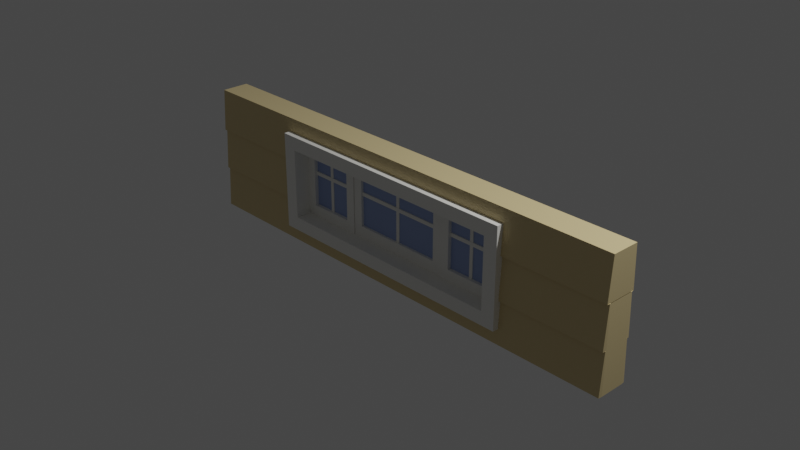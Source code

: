 # Source: Window03_house4.blend  (saved by Blender 2.90.8; exported with 4.5.12 LTS)
import bpy
from mathutils import Matrix  # noqa: F401  (used for matrix-valued properties, if any)

bpy.ops.wm.read_factory_settings(use_empty=True)
scene = bpy.context.scene
scene.name = 'Scene'

# ---- collections
col_collection = bpy.data.collections.new('Collection'); scene.collection.children.link(col_collection)

# ---- materials (node trees are filled in below, after node groups)
mat_wood_house04 = bpy.data.materials.new('Wood_house04')
mat_wood_house04.use_transparent_shadow = False
mat_cream_house04 = bpy.data.materials.new('Cream_house04')
mat_cream_house04.use_transparent_shadow = False
mat_window_house04 = bpy.data.materials.new('Window_house04')
mat_window_house04.use_transparent_shadow = False

# ---- material node trees
mat_wood_house04.use_nodes = True; mat_wood_house04.node_tree.nodes.clear()
_N = mat_wood_house04.node_tree.nodes; _L = mat_wood_house04.node_tree.links
n0 = _N.new('ShaderNodeBsdfPrincipled'); n0.name = 'Principled BSDF'; n0.location = (10, 300)
n0.distribution = 'GGX'
n0.subsurface_method = 'BURLEY'
n0.inputs[0].default_value = (0.6939, 0.5583, 0.2918, 1.0)
n0.inputs[3].default_value = 1.45
n0.inputs[27].default_value = (0.0, 0.0, 0.0, 1.0)
n0.inputs[28].default_value = 1.0
n1 = _N.new('ShaderNodeOutputMaterial'); n1.name = 'Material Output'; n1.location = (300, 300)
_L.new(n0.outputs[0], n1.inputs[0])
n1.is_active_output = True
mat_cream_house04.use_nodes = True; mat_cream_house04.node_tree.nodes.clear()
_N = mat_cream_house04.node_tree.nodes; _L = mat_cream_house04.node_tree.links
n0 = _N.new('ShaderNodeBsdfPrincipled'); n0.name = 'Principled BSDF'; n0.location = (10, 300)
n0.distribution = 'GGX'
n0.subsurface_method = 'BURLEY'
n0.inputs[0].default_value = (0.8796, 0.8714, 0.8308, 1.0)
n0.inputs[3].default_value = 1.45
n0.inputs[27].default_value = (0.0, 0.0, 0.0, 1.0)
n0.inputs[28].default_value = 1.0
n1 = _N.new('ShaderNodeOutputMaterial'); n1.name = 'Material Output'; n1.location = (300, 300)
_L.new(n0.outputs[0], n1.inputs[0])
n1.is_active_output = True
mat_window_house04.use_nodes = True; mat_window_house04.node_tree.nodes.clear()
_N = mat_window_house04.node_tree.nodes; _L = mat_window_house04.node_tree.links
n0 = _N.new('ShaderNodeBsdfPrincipled'); n0.name = 'Principled BSDF'; n0.location = (10, 300)
n0.distribution = 'GGX'
n0.subsurface_method = 'BURLEY'
n0.inputs[0].default_value = (0.314, 0.4072, 0.6724, 1.0)
n0.inputs[3].default_value = 1.45
n0.inputs[27].default_value = (0.0, 0.0, 0.0, 1.0)
n0.inputs[28].default_value = 1.0
n1 = _N.new('ShaderNodeOutputMaterial'); n1.name = 'Material Output'; n1.location = (300, 300)
_L.new(n0.outputs[0], n1.inputs[0])
n1.is_active_output = True

# ---- world
world_world = bpy.data.worlds.new('World'); scene.world = world_world
world_world.use_nodes = True; world_world.node_tree.nodes.clear()
_N = world_world.node_tree.nodes; _L = world_world.node_tree.links
n0 = _N.new('ShaderNodeOutputWorld'); n0.name = 'World Output'; n0.location = (300, 300)
n1 = _N.new('ShaderNodeBackground'); n1.name = 'Background'; n1.location = (10, 300)
n1.inputs[0].default_value = (0.05088, 0.05088, 0.05088, 1.0)
_L.new(n1.outputs[0], n0.inputs[0])
n0.is_active_output = True
world_world.color = (0.05088, 0.05088, 0.05088)
world_world.use_sun_shadow = False
world_world.sun_shadow_jitter_overblur = 0.0

# ---- cameras
cam_camera = bpy.data.cameras.new('Camera')
cam_camera.clip_end = 100.0
cam_camera.ortho_scale = 7.314

# ---- lights
light_light = bpy.data.lights.new('Light', 'POINT')
light_light.transmission_factor = 0.0
light_light.energy = 1000.0
light_light.shadow_soft_size = 0.1
light_light.shadow_maximum_resolution = 0.006
light_light.use_absolute_resolution = True

# ---- meshes
me_cube_013 = bpy.data.meshes.new('Cube.013')
me_cube_013.from_pydata([(-0.02064, -0.02106, -0.2945), (-0.02064, -0.02106, 0.3013), (-0.02064, 0.01779, -0.2945), (-0.02064, 0.01779, 0.3013), (0.02064, -0.02106, -0.2945), (0.02064, -0.02106, 0.3013), (0.02064, 0.01779, -0.2945), (0.02064, 0.01779, 0.3013), (-0.5821, -0.02595, 0.1261), (0.5821, -0.02595, 0.1261), (-0.5821, 0.02268, 0.1261), (0.5821, 0.02268, 0.1261), (-0.5821, -0.02595, 0.08486), (0.5821, -0.02595, 0.08486), (-0.5821, 0.02268, 0.08486), (0.5821, 0.02268, 0.08486), (-1.441, -0.01207, -0.4818), (-1.441, -0.01207, 0.4886), (-1.441, 0.008798, -0.4818), (-1.441, 0.008798, 0.4886), (1.441, -0.01207, -0.4818), (1.441, -0.01207, 0.4886), (1.441, 0.008798, -0.4818), (1.441, 0.008798, 0.4886), (-0.5278, -0.04318, -0.2633), (-0.5278, -0.04318, 0.27), (-0.5278, 0.03992, -0.2633), (-0.5278, 0.03992, 0.27), (0.5278, -0.04318, -0.2633), (0.5278, -0.04318, 0.27), (0.5278, 0.03992, -0.2633), (0.5278, 0.03992, 0.27), (-0.6373, -0.04318, -0.4125), (-0.6373, -0.04318, 0.4192), (-0.6373, 0.03992, 0.4192), (-0.6373, 0.03992, -0.4125), (0.6373, 0.03992, -0.4125), (0.6373, 0.03992, 0.4192), (0.6373, -0.04318, 0.4192), (0.6373, -0.04318, -0.4125), (-1.27, -0.055, -0.2698), (-1.27, -0.055, 0.2765), (-1.27, 0.07093, -0.2698), (-1.27, 0.07093, 0.2765), (-0.7476, -0.055, -0.2698), (-0.7476, -0.055, 0.2765), (-0.7476, 0.07093, -0.2698), (-0.7476, 0.07093, 0.2765), (-1.378, -0.055, -0.4125), (-1.378, -0.055, 0.4192), (-1.378, 0.07093, 0.4192), (-1.378, 0.07093, -0.4125), (-0.6398, 0.07093, -0.4125), (-0.6398, 0.07093, 0.4192), (-0.6398, -0.055, 0.4192), (-0.6398, -0.055, -0.4125), (1.27, -0.055, -0.2698), (1.27, -0.055, 0.2765), (1.27, 0.07093, -0.2698), (1.27, 0.07093, 0.2765), (0.7476, -0.055, -0.2698), (0.7476, -0.055, 0.2765), (0.7476, 0.07093, -0.2698), (0.7476, 0.07093, 0.2765), (1.378, -0.055, -0.4125), (1.378, -0.055, 0.4192), (1.378, 0.07093, 0.4192), (1.378, 0.07093, -0.4125), (0.6398, 0.07093, -0.4125), (0.6398, 0.07093, 0.4192), (0.6398, -0.055, 0.4192), (0.6398, -0.055, -0.4125), (-1.042, -0.02106, -0.2945), (-1.042, -0.02106, 0.3013), (-1.042, 0.01779, -0.2945), (-1.042, 0.01779, 0.3013), (-1.001, -0.02106, -0.2945), (-1.001, -0.02106, 0.3013), (-1.001, 0.01779, -0.2945), (-1.001, 0.01779, 0.3013), (-1.319, -0.02595, 0.1261), (-0.7234, -0.02595, 0.1261), (-1.319, 0.02268, 0.1261), (-0.7234, 0.02268, 0.1261), (-1.319, -0.02595, 0.08486), (-0.7234, -0.02595, 0.08486), (-1.319, 0.02268, 0.08486), (-0.7234, 0.02268, 0.08486), (1.042, -0.02106, -0.2945), (1.042, -0.02106, 0.3013), (1.042, 0.01779, -0.2945), (1.042, 0.01779, 0.3013), (1.001, -0.02106, -0.2945), (1.001, -0.02106, 0.3013), (1.001, 0.01779, -0.2945), (1.001, 0.01779, 0.3013), (1.319, -0.02595, 0.1261), (0.7234, -0.02595, 0.1261), (1.319, 0.02268, 0.1261), (0.7234, 0.02268, 0.1261), (1.319, -0.02595, 0.08486), (0.7234, -0.02595, 0.08486), (1.319, 0.02268, 0.08486), (0.7234, 0.02268, 0.08486), (2.733, -0.1446, -0.71), (-2.733, -0.1446, -0.71), (2.733, 0.1414, -0.71), (-2.733, 0.1414, -0.71), (2.733, -0.1446, -0.2378), (2.733, -0.1446, 0.2343), (-2.733, -0.1446, 0.2343), (-2.733, -0.1446, -0.2378), (-2.733, 0.1414, 0.2343), (-2.733, 0.1414, -0.2378), (2.733, 0.1414, 0.2343), (2.733, 0.1414, -0.2378), (-2.728, 0.1801, -0.7115), (-2.733, 0.1522, -0.2378), (2.733, 0.1522, -0.2378), (2.728, 0.1801, -0.7115), (-2.728, 0.1801, -0.2393), (-2.733, 0.1522, 0.2343), (2.733, 0.1522, 0.2343), (2.728, 0.1801, -0.2393), (-2.728, 0.1801, 0.2328), (-2.733, 0.1522, 0.7064), (2.733, 0.1522, 0.7064), (2.728, 0.1801, 0.2328), (2.728, -0.1834, -0.7115), (2.733, -0.1555, -0.2378), (-2.733, -0.1555, -0.2378), (-2.728, -0.1834, -0.7115), (2.728, -0.1834, -0.2393), (2.733, -0.1555, 0.2343), (-2.733, -0.1555, 0.2343), (-2.728, -0.1834, -0.2393), (2.728, -0.1834, 0.2328), (2.733, -0.1555, 0.7064), (-2.733, -0.1555, 0.7064), (-2.728, -0.1834, 0.2328), (1.433, 0.1522, 0.2343), (1.433, 0.1414, 0.2343), (1.433, 0.1801, 0.2328), (1.433, -0.1707, -0.4962), (1.433, 0.1522, -0.2378), (1.433, 0.1801, -0.2393), (1.433, 0.1414, -0.2378), (1.433, 0.1674, -0.4962), (1.433, -0.1446, 0.2343), (1.433, 0.1629, 0.5243), (1.433, -0.1446, -0.2378), (1.433, -0.1555, -0.2378), (1.433, -0.1662, 0.5243), (1.433, -0.1834, 0.2328), (1.433, -0.1555, 0.2343), (1.433, -0.1834, -0.2393), (-1.433, -0.1662, 0.5243), (-1.433, 0.1629, 0.5243), (-1.433, 0.1674, -0.4962), (-1.433, -0.1707, -0.4962), (-1.433, 0.1522, 0.2343), (-1.433, 0.1414, 0.2343), (-1.433, 0.1801, 0.2328), (-1.433, 0.1522, -0.2378), (-1.433, 0.1801, -0.2393), (-1.433, 0.1414, -0.2378), (-1.433, -0.1446, 0.2343), (-1.433, -0.1446, -0.2378), (-1.433, -0.1555, -0.2378), (-1.433, -0.1834, 0.2328), (-1.433, -0.1555, 0.2343), (-1.433, -0.1834, -0.2393), (-1.371, -0.2404, -0.3923), (-1.371, -0.2404, 0.3991), (-1.371, 0.2371, -0.3923), (-1.371, 0.2371, 0.3991), (1.371, -0.2404, -0.3923), (1.371, -0.2404, 0.3991), (1.371, 0.2371, -0.3923), (1.371, 0.2371, 0.3991), (-1.53, -0.2404, -0.5463), (-1.53, -0.2404, 0.5531), (-1.53, 0.2371, 0.5531), (-1.53, 0.2371, -0.5463), (1.53, 0.2371, -0.5463), (1.53, 0.2371, 0.5531), (1.53, -0.2404, 0.5531), (1.53, -0.2404, -0.5463)], [], [(0, 1, 3, 2), (2, 3, 7, 6), (6, 7, 5, 4), (4, 5, 1, 0), (2, 6, 4, 0), (7, 3, 1, 5), (8, 9, 11, 10), (10, 11, 15, 14), (14, 15, 13, 12), (12, 13, 9, 8), (10, 14, 12, 8), (15, 11, 9, 13), (16, 17, 19, 18), (18, 19, 23, 22), (22, 23, 21, 20), (20, 21, 17, 16), (18, 22, 20, 16), (23, 19, 17, 21), (32, 33, 34, 35), (31, 30, 28, 29), (36, 37, 38, 39), (27, 31, 29, 25), (35, 36, 39, 32), (37, 34, 33, 38), (24, 25, 33, 32), (27, 26, 35, 34), (26, 30, 36, 35), (31, 27, 34, 37), (30, 31, 37, 36), (29, 28, 39, 38), (28, 24, 32, 39), (25, 29, 38, 33), (30, 26, 24, 28), (26, 27, 25, 24), (48, 49, 50, 51), (47, 46, 44, 45), (52, 53, 54, 55), (43, 47, 45, 41), (51, 52, 55, 48), (53, 50, 49, 54), (40, 41, 49, 48), (43, 42, 51, 50), (42, 46, 52, 51), (47, 43, 50, 53), (46, 47, 53, 52), (45, 44, 55, 54), (44, 40, 48, 55), (41, 45, 54, 49), (46, 42, 40, 44), (42, 43, 41, 40), (64, 67, 66, 65), (63, 61, 60, 62), (68, 71, 70, 69), (59, 57, 61, 63), (67, 64, 71, 68), (69, 70, 65, 66), (56, 64, 65, 57), (59, 66, 67, 58), (58, 67, 68, 62), (63, 69, 66, 59), (62, 68, 69, 63), (61, 70, 71, 60), (60, 71, 64, 56), (57, 65, 70, 61), (62, 60, 56, 58), (58, 56, 57, 59), (72, 73, 75, 74), (74, 75, 79, 78), (78, 79, 77, 76), (76, 77, 73, 72), (74, 78, 76, 72), (79, 75, 73, 77), (80, 81, 83, 82), (82, 83, 87, 86), (86, 87, 85, 84), (84, 85, 81, 80), (82, 86, 84, 80), (87, 83, 81, 85), (88, 90, 91, 89), (90, 94, 95, 91), (94, 92, 93, 95), (92, 88, 89, 93), (90, 88, 92, 94), (95, 93, 89, 91), (96, 98, 99, 97), (98, 102, 103, 99), (102, 100, 101, 103), (100, 96, 97, 101), (98, 96, 100, 102), (103, 101, 97, 99), (105, 107, 106, 104), (106, 115, 108, 104), (115, 114, 109, 108), (105, 111, 113, 107), (111, 110, 112, 113), (116, 117, 163, 158, 147, 144, 118, 119), (113, 117, 116, 107), (115, 118, 144, 146), (106, 119, 118, 115), (107, 116, 119, 106), (120, 121, 160, 164), (112, 121, 120, 113), (114, 122, 140, 141), (115, 123, 122, 114), (113, 120, 164, 165), (124, 125, 126, 127, 142, 149, 157, 162), (112, 124, 162, 161), (128, 129, 151, 143, 159, 168, 130, 131), (108, 129, 128, 104), (111, 130, 168, 167), (105, 131, 130, 111), (104, 128, 131, 105), (132, 133, 154, 155), (109, 133, 132, 108), (110, 134, 170, 166), (111, 135, 134, 110), (108, 132, 155, 150), (136, 137, 138, 139, 169, 156, 152, 153), (109, 136, 153, 148), (126, 125, 138, 137), (127, 126, 137, 136), (125, 124, 139, 138), (149, 152, 156, 157), (147, 143, 151, 150, 155, 154, 148, 153, 152, 149, 142, 141, 140, 145, 146, 144), (146, 145, 123, 115), (171, 170, 134, 135), (148, 154, 133, 109), (150, 151, 129, 108), (141, 142, 127, 114), (166, 169, 139, 110), (159, 158, 163, 165, 164, 160, 161, 162, 157, 156, 169, 166, 170, 171, 167, 168), (161, 160, 121, 112), (167, 171, 135, 111), (145, 140, 122, 123), (165, 163, 117, 113), (158, 159, 143, 147), (180, 181, 182, 183), (184, 185, 186, 187), (183, 184, 187, 180), (185, 182, 181, 186), (172, 173, 181, 180), (175, 174, 183, 182), (174, 178, 184, 183), (179, 175, 182, 185), (178, 179, 185, 184), (177, 176, 187, 186), (176, 172, 180, 187), (173, 177, 186, 181), (175, 179, 177, 173), (179, 178, 176, 177), (178, 174, 172, 176), (174, 175, 173, 172)])
me_cube_013.polygons.foreach_set('material_index', [1, 1, 1, 1, 1, 1, 1, 1, 1, 1, 1, 1, 2, 2, 2, 2, 2, 2, 1, 1, 1, 1, 1, 1, 1, 1, 1, 1, 1, 1, 1, 1, 1, 1, 1, 1, 1, 1, 1, 1, 1, 1, 1, 1, 1, 1, 1, 1, 1, 1, 1, 1, 1, 1, 1, 1, 1, 1, 1, 1, 1, 1, 1, 1, 1, 1, 1, 1, 1, 1, 1, 1, 1, 1, 1, 1, 1, 1, 1, 1, 1, 1, 1, 1, 1, 1, 1, 1, 1, 1, 0, 0, 0, 0, 0, 0, 0, 0, 0, 0, 0, 0, 0, 0, 0, 0, 0, 0, 0, 0, 0, 0, 0, 0, 0, 0, 0, 0, 0, 0, 0, 0, 0, 0, 0, 0, 0, 0, 0, 0, 0, 0, 0, 0, 0, 0, 1, 1, 1, 1, 1, 1, 1, 1, 1, 1, 1, 1, 1, 1, 1, 1])
_uv = me_cube_013.uv_layers.new(name='UVMap')
_uv.uv.foreach_set('vector', [0.375, 0.0, 0.625, 0.0, 0.625, 0.25, 0.375, 0.25, 0.375, 0.25, 0.625, 0.25, 0.625, 0.5, 0.375, 0.5, 0.375, 0.5, 0.625, 0.5, 0.625, 0.75, 0.375, 0.75, 0.375, 0.75, 0.625, 0.75, 0.625, 1.0, 0.375, 1.0, 0.125, 0.5, 0.375, 0.5, 0.375, 0.75, 0.125, 0.75, 0.625, 0.5, 0.875, 0.5, 0.875, 0.75, 0.625, 0.75, 0.375, 0.0, 0.625, 0.0, 0.625, 0.25, 0.375, 0.25, 0.375, 0.25, 0.625, 0.25, 0.625, 0.5, 0.375, 0.5, 0.375, 0.5, 0.625, 0.5, 0.625, 0.75, 0.375, 0.75, 0.375, 0.75, 0.625, 0.75, 0.625, 1.0, 0.375, 1.0, 0.125, 0.5, 0.375, 0.5, 0.375, 0.75, 0.125, 0.75, 0.625, 0.5, 0.875, 0.5, 0.875, 0.75, 0.625, 0.75, 0.375, 0.0, 0.625, 0.0, 0.625, 0.25, 0.375, 0.25, 0.375, 0.25, 0.625, 0.25, 0.625, 0.5, 0.375, 0.5, 0.375, 0.5, 0.625, 0.5, 0.625, 0.75, 0.375, 0.75, 0.375, 0.75, 0.625, 0.75, 0.625, 1.0, 0.375, 1.0, 0.125, 0.5, 0.375, 0.5, 0.375, 0.75, 0.125, 0.75, 0.625, 0.5, 0.875, 0.5, 0.875, 0.75, 0.625, 0.75, 0.375, 0.0, 0.625, 0.0, 0.625, 0.25, 0.375, 0.25, 0.6035, 0.4785, 0.3965, 0.4785, 0.3965, 0.7715, 0.6035, 0.7715, 0.375, 0.5, 0.625, 0.5, 0.625, 0.75, 0.375, 0.75, 0.6035, 0.2715, 0.6035, 0.4785, 0.6035, 0.7715, 0.6035, 0.9785, 0.125, 0.5, 0.375, 0.5, 0.375, 0.75, 0.125, 0.75, 0.625, 0.5, 0.875, 0.5, 0.875, 0.75, 0.625, 0.75, 0.3965, 0.9785, 0.6035, 0.9785, 0.625, 1.0, 0.375, 1.0, 0.6035, 0.2715, 0.3965, 0.2715, 0.375, 0.25, 0.625, 0.25, 0.3965, 0.2715, 0.3965, 0.4785, 0.375, 0.5, 0.375, 0.25, 0.6035, 0.4785, 0.6035, 0.2715, 0.625, 0.25, 0.625, 0.5, 0.3965, 0.4785, 0.6035, 0.4785, 0.625, 0.5, 0.375, 0.5, 0.6035, 0.7715, 0.3965, 0.7715, 0.375, 0.75, 0.625, 0.75, 0.3965, 0.7715, 0.3965, 0.9785, 0.375, 1.0, 0.375, 0.75, 0.6035, 0.9785, 0.6035, 0.7715, 0.625, 0.75, 0.625, 1.0, 0.3965, 0.4785, 0.3965, 0.2715, 0.3965, 0.9785, 0.3965, 0.7715, 0.3965, 0.2715, 0.6035, 0.2715, 0.6035, 0.9785, 0.3965, 0.9785, 0.375, 0.0, 0.625, 0.0, 0.625, 0.25, 0.375, 0.25, 0.5885, 0.4635, 0.4115, 0.4635, 0.4115, 0.7865, 0.5885, 0.7865, 0.375, 0.5, 0.625, 0.5, 0.625, 0.75, 0.375, 0.75, 0.5885, 0.2865, 0.5885, 0.4635, 0.5885, 0.7865, 0.5885, 0.9635, 0.125, 0.5, 0.375, 0.5, 0.375, 0.75, 0.125, 0.75, 0.625, 0.5, 0.875, 0.5, 0.875, 0.75, 0.625, 0.75, 0.4115, 0.9635, 0.5885, 0.9635, 0.625, 1.0, 0.375, 1.0, 0.5885, 0.2865, 0.4115, 0.2865, 0.375, 0.25, 0.625, 0.25, 0.4115, 0.2865, 0.4115, 0.4635, 0.375, 0.5, 0.375, 0.25, 0.5885, 0.4635, 0.5885, 0.2865, 0.625, 0.25, 0.625, 0.5, 0.4115, 0.4635, 0.5885, 0.4635, 0.625, 0.5, 0.375, 0.5, 0.5885, 0.7865, 0.4115, 0.7865, 0.375, 0.75, 0.625, 0.75, 0.4115, 0.7865, 0.4115, 0.9635, 0.375, 1.0, 0.375, 0.75, 0.5885, 0.9635, 0.5885, 0.7865, 0.625, 0.75, 0.625, 1.0, 0.4115, 0.4635, 0.4115, 0.2865, 0.4115, 0.9635, 0.4115, 0.7865, 0.4115, 0.2865, 0.5885, 0.2865, 0.5885, 0.9635, 0.4115, 0.9635, 0.375, 0.0, 0.375, 0.25, 0.625, 0.25, 0.625, 0.0, 0.5885, 0.4635, 0.5885, 0.7865, 0.4115, 0.7865, 0.4115, 0.4635, 0.375, 0.5, 0.375, 0.75, 0.625, 0.75, 0.625, 0.5, 0.5885, 0.2865, 0.5885, 0.9635, 0.5885, 0.7865, 0.5885, 0.4635, 0.125, 0.5, 0.125, 0.75, 0.375, 0.75, 0.375, 0.5, 0.625, 0.5, 0.625, 0.75, 0.875, 0.75, 0.875, 0.5, 0.4115, 0.9635, 0.375, 1.0, 0.625, 1.0, 0.5885, 0.9635, 0.5885, 0.2865, 0.625, 0.25, 0.375, 0.25, 0.4115, 0.2865, 0.4115, 0.2865, 0.375, 0.25, 0.375, 0.5, 0.4115, 0.4635, 0.5885, 0.4635, 0.625, 0.5, 0.625, 0.25, 0.5885, 0.2865, 0.4115, 0.4635, 0.375, 0.5, 0.625, 0.5, 0.5885, 0.4635, 0.5885, 0.7865, 0.625, 0.75, 0.375, 0.75, 0.4115, 0.7865, 0.4115, 0.7865, 0.375, 0.75, 0.375, 1.0, 0.4115, 0.9635, 0.5885, 0.9635, 0.625, 1.0, 0.625, 0.75, 0.5885, 0.7865, 0.4115, 0.4635, 0.4115, 0.7865, 0.4115, 0.9635, 0.4115, 0.2865, 0.4115, 0.2865, 0.4115, 0.9635, 0.5885, 0.9635, 0.5885, 0.2865, 0.375, 0.0, 0.625, 0.0, 0.625, 0.25, 0.375, 0.25, 0.375, 0.25, 0.625, 0.25, 0.625, 0.5, 0.375, 0.5, 0.375, 0.5, 0.625, 0.5, 0.625, 0.75, 0.375, 0.75, 0.375, 0.75, 0.625, 0.75, 0.625, 1.0, 0.375, 1.0, 0.125, 0.5, 0.375, 0.5, 0.375, 0.75, 0.125, 0.75, 0.625, 0.5, 0.875, 0.5, 0.875, 0.75, 0.625, 0.75, 0.375, 0.0, 0.625, 0.0, 0.625, 0.25, 0.375, 0.25, 0.375, 0.25, 0.625, 0.25, 0.625, 0.5, 0.375, 0.5, 0.375, 0.5, 0.625, 0.5, 0.625, 0.75, 0.375, 0.75, 0.375, 0.75, 0.625, 0.75, 0.625, 1.0, 0.375, 1.0, 0.125, 0.5, 0.375, 0.5, 0.375, 0.75, 0.125, 0.75, 0.625, 0.5, 0.875, 0.5, 0.875, 0.75, 0.625, 0.75, 0.375, 0.0, 0.375, 0.25, 0.625, 0.25, 0.625, 0.0, 0.375, 0.25, 0.375, 0.5, 0.625, 0.5, 0.625, 0.25, 0.375, 0.5, 0.375, 0.75, 0.625, 0.75, 0.625, 0.5, 0.375, 0.75, 0.375, 1.0, 0.625, 1.0, 0.625, 0.75, 0.125, 0.5, 0.125, 0.75, 0.375, 0.75, 0.375, 0.5, 0.625, 0.5, 0.625, 0.75, 0.875, 0.75, 0.875, 0.5, 0.375, 0.0, 0.375, 0.25, 0.625, 0.25, 0.625, 0.0, 0.375, 0.25, 0.375, 0.5, 0.625, 0.5, 0.625, 0.25, 0.375, 0.5, 0.375, 0.75, 0.625, 0.75, 0.625, 0.5, 0.375, 0.75, 0.375, 1.0, 0.625, 1.0, 0.625, 0.75, 0.125, 0.5, 0.125, 0.75, 0.375, 0.75, 0.375, 0.5, 0.625, 0.5, 0.625, 0.75, 0.875, 0.75, 0.875, 0.5, 0.125, 0.5, 0.375, 0.5, 0.375, 0.75, 0.125, 0.75, 0.375, 0.75, 0.4107, 0.75, 0.4107, 1.0, 0.375, 1.0, 0.4107, 0.75, 0.4464, 0.75, 0.4464, 1.0, 0.4107, 1.0, 0.375, 0.25, 0.4107, 0.25, 0.4107, 0.5, 0.375, 0.5, 0.4107, 0.25, 0.4464, 0.25, 0.4464, 0.5, 0.4107, 0.5, 0.375, 0.5, 0.4107, 0.5, 0.4107, 0.5595, 0.3912, 0.5594, 0.3912, 0.6906, 0.4107, 0.6905, 0.4107, 0.75, 0.375, 0.75, 0.4107, 0.5, 0.4107, 0.5, 0.375, 0.5, 0.375, 0.5, 0.4107, 0.75, 0.4107, 0.75, 0.4107, 0.6905, 0.4107, 0.6905, 0.375, 0.75, 0.375, 0.75, 0.4107, 0.75, 0.4107, 0.75, 0.375, 0.5, 0.375, 0.5, 0.375, 0.75, 0.375, 0.75, 0.4107, 0.5, 0.4464, 0.5, 0.4464, 0.5595, 0.4107, 0.5593, 0.4464, 0.5, 0.4464, 0.5, 0.4107, 0.5, 0.4107, 0.5, 0.4464, 0.75, 0.4464, 0.75, 0.4464, 0.6905, 0.4464, 0.6905, 0.4107, 0.75, 0.4107, 0.75, 0.4464, 0.75, 0.4464, 0.75, 0.4107, 0.5, 0.4107, 0.5, 0.4107, 0.5593, 0.4107, 0.5595, 0.4464, 0.5, 0.4821, 0.5, 0.4821, 0.75, 0.4464, 0.75, 0.4464, 0.6907, 0.4684, 0.6906, 0.4684, 0.5594, 0.4464, 0.5593, 0.4464, 0.5, 0.4464, 0.5, 0.4464, 0.5593, 0.4464, 0.5595, 0.375, 0.0, 0.4107, 0.0, 0.4107, 0.05945, 0.3912, 0.05938, 0.3912, 0.1906, 0.4107, 0.1905, 0.4107, 0.25, 0.375, 0.25, 0.4107, 0.0, 0.4107, 0.0, 0.375, 0.0, 0.375, 0.0, 0.4107, 0.25, 0.4107, 0.25, 0.4107, 0.1905, 0.4107, 0.1905, 0.375, 0.25, 0.375, 0.25, 0.4107, 0.25, 0.4107, 0.25, 0.375, 0.0, 0.375, 0.0, 0.375, 0.25, 0.375, 0.25, 0.4107, 0.0, 0.4464, 0.0, 0.4464, 0.05945, 0.4107, 0.05933, 0.4464, 0.0, 0.4464, 0.0, 0.4107, 0.0, 0.4107, 0.0, 0.4464, 0.25, 0.4464, 0.25, 0.4464, 0.1905, 0.4464, 0.1905, 0.4107, 0.25, 0.4107, 0.25, 0.4464, 0.25, 0.4464, 0.25, 0.4107, 0.0, 0.4107, 0.0, 0.4107, 0.05933, 0.4107, 0.05945, 0.4464, 0.0, 0.4821, 0.0, 0.4821, 0.25, 0.4464, 0.25, 0.4464, 0.1907, 0.4684, 0.1906, 0.4684, 0.0594, 0.4464, 0.05933, 0.4464, 0.0, 0.4464, 0.0, 0.4464, 0.05933, 0.4464, 0.05945, 0.4821, 0.75, 0.4821, 0.5, 0.4821, 0.25, 0.4821, 0.0, 0.4464, 0.75, 0.4821, 0.75, 0.4821, 0.0, 0.4464, 0.0, 0.4821, 0.5, 0.4464, 0.5, 0.4464, 0.25, 0.4821, 0.25, 0.625, 0.5388, 0.625, 0.7112, 0.875, 0.7112, 0.875, 0.5388, 0.375, 0.5365, 0.375, 0.7135, 0.4383, 0.7056, 0.4383, 0.6999, 0.4379, 0.7202, 0.554, 0.7056, 0.554, 0.6999, 0.5536, 0.7202, 0.625, 0.7112, 0.625, 0.5388, 0.5536, 0.5298, 0.554, 0.5501, 0.554, 0.5444, 0.4379, 0.5298, 0.4383, 0.5501, 0.4383, 0.5444, 0.4107, 0.6905, 0.4107, 0.6907, 0.4107, 0.75, 0.4107, 0.75, 0.4107, 0.1907, 0.4464, 0.1905, 0.4464, 0.25, 0.4107, 0.25, 0.4464, 0.05945, 0.4464, 0.05945, 0.4464, 0.0, 0.4464, 0.0, 0.4107, 0.05945, 0.4107, 0.05945, 0.4107, 0.0, 0.4107, 0.0, 0.4464, 0.6905, 0.4464, 0.6907, 0.4464, 0.75, 0.4464, 0.75, 0.4464, 0.1905, 0.4464, 0.1907, 0.4464, 0.25, 0.4464, 0.25, 0.375, 0.03647, 0.375, 0.2135, 0.4383, 0.2056, 0.4383, 0.1999, 0.4379, 0.2202, 0.554, 0.2056, 0.554, 0.1999, 0.5536, 0.2202, 0.625, 0.2112, 0.625, 0.03883, 0.5536, 0.02982, 0.554, 0.05012, 0.554, 0.04445, 0.4379, 0.02982, 0.4383, 0.05012, 0.4383, 0.04445, 0.4464, 0.5595, 0.4464, 0.5595, 0.4464, 0.5, 0.4464, 0.5, 0.4107, 0.1905, 0.4107, 0.1907, 0.4107, 0.25, 0.4107, 0.25, 0.4107, 0.6907, 0.4464, 0.6905, 0.4464, 0.75, 0.4107, 0.75, 0.4107, 0.5595, 0.4107, 0.5595, 0.4107, 0.5, 0.4107, 0.5, 0.125, 0.5365, 0.125, 0.7135, 0.375, 0.7135, 0.375, 0.5365, 0.375, 0.0, 0.625, 0.0, 0.625, 0.25, 0.375, 0.25, 0.375, 0.5, 0.625, 0.5, 0.625, 0.75, 0.375, 0.75, 0.125, 0.5, 0.375, 0.5, 0.375, 0.75, 0.125, 0.75, 0.625, 0.5, 0.875, 0.5, 0.875, 0.75, 0.625, 0.75, 0.41, 0.9848, 0.59, 0.9848, 0.625, 1.0, 0.375, 1.0, 0.59, 0.2652, 0.41, 0.2652, 0.375, 0.25, 0.625, 0.25, 0.41, 0.2652, 0.41, 0.4848, 0.375, 0.5, 0.375, 0.25, 0.59, 0.4848, 0.59, 0.2652, 0.625, 0.25, 0.625, 0.5, 0.41, 0.4848, 0.59, 0.4848, 0.625, 0.5, 0.375, 0.5, 0.59, 0.7652, 0.41, 0.7652, 0.375, 0.75, 0.625, 0.75, 0.41, 0.7652, 0.41, 0.9848, 0.375, 1.0, 0.375, 0.75, 0.59, 0.9848, 0.59, 0.7652, 0.625, 0.75, 0.625, 1.0, 0.59, 0.2652, 0.59, 0.4848, 0.59, 0.7652, 0.59, 0.9848, 0.59, 0.4848, 0.41, 0.4848, 0.41, 0.7652, 0.59, 0.7652, 0.41, 0.4848, 0.41, 0.2652, 0.41, 0.9848, 0.41, 0.7652, 0.41, 0.2652, 0.59, 0.2652, 0.59, 0.9848, 0.41, 0.9848])
me_cube_013.materials.append(mat_wood_house04)
me_cube_013.materials.append(mat_cream_house04)
me_cube_013.materials.append(mat_window_house04)
me_cube_013.use_remesh_fix_poles = True
me_cube_013.use_remesh_preserve_attributes = False
me_cube_013.use_mirror_vertex_groups = False
me_cube_013.update()

# ---- objects
ob_light = bpy.data.objects.new('Light', light_light)
ob_camera = bpy.data.objects.new('Camera', cam_camera)
ob_window03_house04 = bpy.data.objects.new('Window03_house04', me_cube_013)

# ---- transforms, parenting, visibility, modifiers, constraints
ob_light.location = (4.076, 1.005, 5.904)
ob_light.rotation_euler = (0.6503, 0.05522, 1.866)
ob_light.lock_rotations_4d = False
ob_light.empty_display_type = 'ARROWS'
ob_light.color = (0.0, 0.0, 0.0, 0.0)
ob_light.lineart.crease_threshold = 0.0
ob_camera.location = (7.359, -6.926, 4.958)
ob_camera.rotation_euler = (1.109, 0.0, 0.8149)
ob_camera.lock_rotations_4d = False
ob_camera.empty_display_type = 'ARROWS'
ob_camera.color = (0.0, 0.0, 0.0, 0.0)
ob_camera.display_type = 'WIRE'
ob_camera.lineart.crease_threshold = 0.0
ob_window03_house04.location = (0.0, 0.0, 0.0)
ob_window03_house04.lineart.crease_threshold = 0.0

# ---- collection membership
col_collection.objects.link(ob_light)
col_collection.objects.link(ob_camera)
col_collection.objects.link(ob_window03_house04)

# ---- scene / render settings (as saved in the file)
scene.camera = ob_camera
scene.frame_start = 1; scene.frame_end = 250; scene.frame_set(0)
scene.render.engine = 'BLENDER_EEVEE_NEXT'
scene.cycles.use_denoising = False
scene.cycles.samples = 128
scene.cycles.sampling_pattern = 'TABULATED_SOBOL'
scene.cycles.use_adaptive_sampling = False
scene.cycles.use_light_tree = False
scene.view_settings.view_transform = 'Filmic'
bpy.context.view_layer.update()
